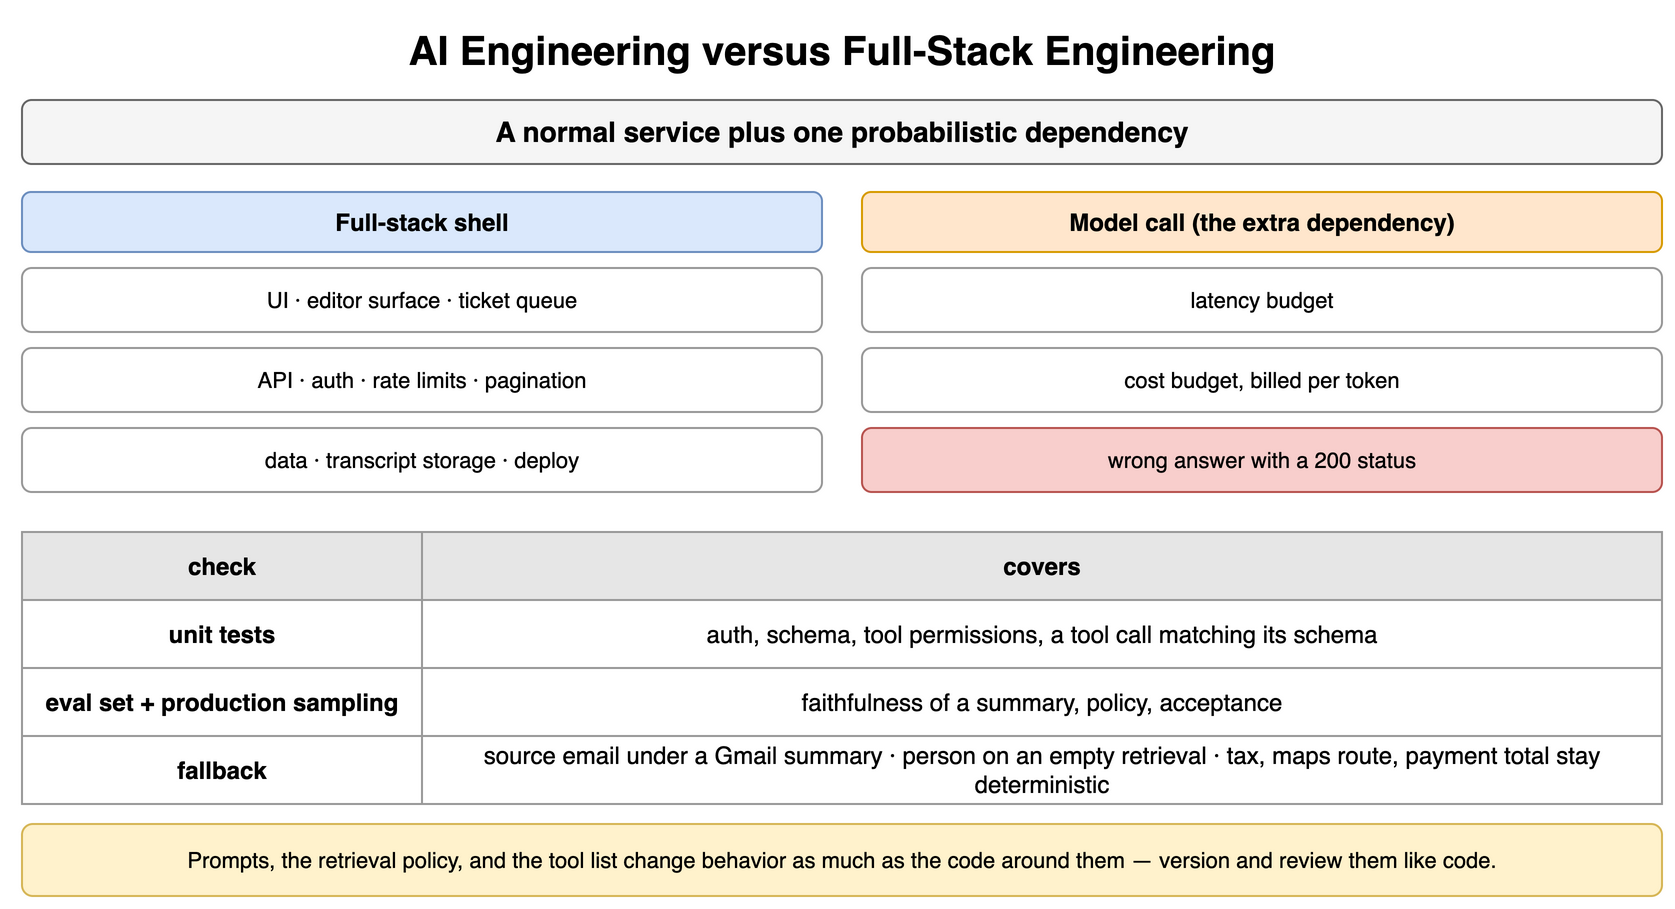

The diagram above was exported from draw.io. Its source (the exported page's mxGraphModel, read from the mxfile embedded in the PNG):
<mxGraphModel dx="900" dy="462" grid="1" gridSize="10" guides="1" tooltips="1" connect="1" arrows="1" fold="1" page="1" pageScale="1" pageWidth="900" pageHeight="462" math="0" shadow="0">
  <root>
    <mxCell id="0" />
    <mxCell id="1" parent="0" />
    <mxCell id="r1" value="AI Engineering versus Full-Stack Engineering" style="text;html=1;align=center;verticalAlign=middle;whiteSpace=wrap;fontSize=20;fontStyle=1;" vertex="1" parent="1">
      <mxGeometry x="40" y="10" width="820" height="30" as="geometry" />
    </mxCell>
    <mxCell id="r2" value="A normal service plus one probabilistic dependency" style="rounded=1;whiteSpace=wrap;html=1;fillColor=#f5f5f5;strokeColor=#666666;fontStyle=1;fontSize=14;" vertex="1" parent="1">
      <mxGeometry x="40" y="50" width="820" height="32" as="geometry" />
    </mxCell>
    <mxCell id="r3" value="Full-stack shell" style="rounded=1;whiteSpace=wrap;html=1;fillColor=#dae8fc;strokeColor=#6c8ebf;fontSize=12;align=center;fontStyle=1;" vertex="1" parent="1">
      <mxGeometry x="40" y="96" width="400" height="30" as="geometry" />
    </mxCell>
    <mxCell id="r4" value="UI · editor surface · ticket queue" style="rounded=1;whiteSpace=wrap;html=1;fillColor=#ffffff;strokeColor=#999999;fontSize=11;align=center;" vertex="1" parent="1">
      <mxGeometry x="40" y="134" width="400" height="32" as="geometry" />
    </mxCell>
    <mxCell id="r5" value="API · auth · rate limits · pagination" style="rounded=1;whiteSpace=wrap;html=1;fillColor=#ffffff;strokeColor=#999999;fontSize=11;align=center;" vertex="1" parent="1">
      <mxGeometry x="40" y="174" width="400" height="32" as="geometry" />
    </mxCell>
    <mxCell id="r6" value="data · transcript storage · deploy" style="rounded=1;whiteSpace=wrap;html=1;fillColor=#ffffff;strokeColor=#999999;fontSize=11;align=center;" vertex="1" parent="1">
      <mxGeometry x="40" y="214" width="400" height="32" as="geometry" />
    </mxCell>
    <mxCell id="r7" value="Model call (the extra dependency)" style="rounded=1;whiteSpace=wrap;html=1;fillColor=#ffe6cc;strokeColor=#d79b00;fontSize=12;align=center;fontStyle=1;" vertex="1" parent="1">
      <mxGeometry x="460" y="96" width="400" height="30" as="geometry" />
    </mxCell>
    <mxCell id="r8" value="latency budget" style="rounded=1;whiteSpace=wrap;html=1;fillColor=#ffffff;strokeColor=#999999;fontSize=11;align=center;" vertex="1" parent="1">
      <mxGeometry x="460" y="134" width="400" height="32" as="geometry" />
    </mxCell>
    <mxCell id="r9" value="cost budget, billed per token" style="rounded=1;whiteSpace=wrap;html=1;fillColor=#ffffff;strokeColor=#999999;fontSize=11;align=center;" vertex="1" parent="1">
      <mxGeometry x="460" y="174" width="400" height="32" as="geometry" />
    </mxCell>
    <mxCell id="r10" value="wrong answer with a 200 status" style="rounded=1;whiteSpace=wrap;html=1;fillColor=#f8cecc;strokeColor=#b85450;fontSize=11;align=center;" vertex="1" parent="1">
      <mxGeometry x="460" y="214" width="400" height="32" as="geometry" />
    </mxCell>
    <mxCell id="r11" value="check" style="whiteSpace=wrap;html=1;fillColor=#e6e6e6;strokeColor=#999999;fontStyle=1;fontSize=12;" vertex="1" parent="1">
      <mxGeometry x="40" y="266" width="200" height="34" as="geometry" />
    </mxCell>
    <mxCell id="r12" value="covers" style="whiteSpace=wrap;html=1;fillColor=#e6e6e6;strokeColor=#999999;fontStyle=1;fontSize=12;" vertex="1" parent="1">
      <mxGeometry x="240" y="266" width="620" height="34" as="geometry" />
    </mxCell>
    <mxCell id="r13" value="unit tests" style="whiteSpace=wrap;html=1;strokeColor=#999999;fontSize=12;fillColor=#ffffff;fontStyle=1;" vertex="1" parent="1">
      <mxGeometry x="40" y="300" width="200" height="34" as="geometry" />
    </mxCell>
    <mxCell id="r14" value="auth, schema, tool permissions, a tool call matching its schema" style="whiteSpace=wrap;html=1;strokeColor=#999999;fontSize=12;fillColor=#ffffff;" vertex="1" parent="1">
      <mxGeometry x="240" y="300" width="620" height="34" as="geometry" />
    </mxCell>
    <mxCell id="r15" value="eval set + production sampling" style="whiteSpace=wrap;html=1;strokeColor=#999999;fontSize=12;fillColor=#ffffff;fontStyle=1;" vertex="1" parent="1">
      <mxGeometry x="40" y="334" width="200" height="34" as="geometry" />
    </mxCell>
    <mxCell id="r16" value="faithfulness of a summary, policy, acceptance" style="whiteSpace=wrap;html=1;strokeColor=#999999;fontSize=12;fillColor=#ffffff;" vertex="1" parent="1">
      <mxGeometry x="240" y="334" width="620" height="34" as="geometry" />
    </mxCell>
    <mxCell id="r17" value="fallback" style="whiteSpace=wrap;html=1;strokeColor=#999999;fontSize=12;fillColor=#ffffff;fontStyle=1;" vertex="1" parent="1">
      <mxGeometry x="40" y="368" width="200" height="34" as="geometry" />
    </mxCell>
    <mxCell id="r18" value="source email under a Gmail summary · person on an empty retrieval · tax, maps route, payment total stay deterministic" style="whiteSpace=wrap;html=1;strokeColor=#999999;fontSize=12;fillColor=#ffffff;" vertex="1" parent="1">
      <mxGeometry x="240" y="368" width="620" height="34" as="geometry" />
    </mxCell>
    <mxCell id="r19" value="Prompts, the retrieval policy, and the tool list change behavior as much as the code around them — version and review them like code." style="rounded=1;whiteSpace=wrap;html=1;fillColor=#fff2cc;strokeColor=#d6b656;fontSize=11;align=center;" vertex="1" parent="1">
      <mxGeometry x="40" y="412" width="820" height="36" as="geometry" />
    </mxCell>
  </root>
</mxGraphModel>